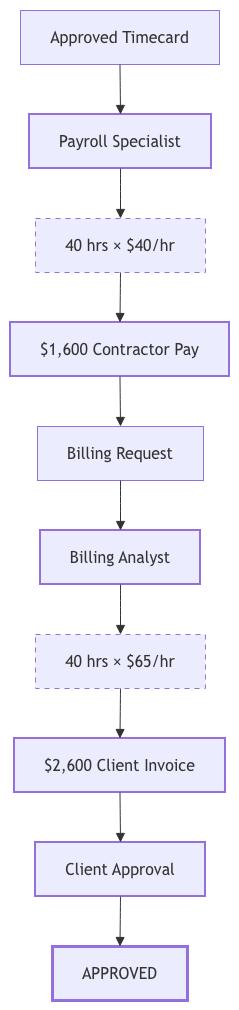

The diagram above was exported from draw.io. Its source (the exported page's mxGraphModel, read from the mxfile embedded in the PNG):
<mxGraphModel dx="988" dy="680" grid="1" gridSize="10" guides="1" tooltips="1" connect="1" arrows="1" fold="1" page="1" pageScale="1" pageWidth="850" pageHeight="1100" math="0" shadow="0">
  <root>
    <mxCell id="0" />
    <mxCell id="1" parent="0" />
    <UserObject label="" mermaidData="{&#10;  &quot;data&quot;: &quot;flowchart TD\n\n    A[\&quot;Approved Timecard\&quot;]\n\n    B[\&quot;Payroll Specialist\&quot;]\n    C[\&quot;40 hrs × $40/hr\&quot;]\n    D[\&quot;$1,600 Contractor Pay\&quot;]\n\n    E[\&quot;Billing Request\&quot;]\n\n    F[\&quot;Billing Analyst\&quot;]\n    G[\&quot;40 hrs × $65/hr\&quot;]\n    H[\&quot;$2,600 Client Invoice\&quot;]\n\n    I[\&quot;Client Approval\&quot;]\n    J[\&quot;APPROVED\&quot;]\n\n    A --&gt; B\n    B --&gt; C\n    C --&gt; D\n    D --&gt; E\n    E --&gt; F\n    F --&gt; G\n    G --&gt; H\n    H --&gt; I\n    I --&gt; J\n\n    classDef role stroke-width:2px;\n    classDef calculation stroke-dasharray:5 5;\n    classDef result stroke-width:2px;\n    classDef approval stroke-width:3px;\n\n    class B,F,I role;\n    class C,G calculation;\n    class D,H result;\n    class J approval;&quot;,&#10;  &quot;config&quot;: null&#10;}" id="uj2BvdgYQt2jqzHyYajh-21">
      <mxCell connectable="0" parent="1" style="group;transparentBounds=1;editIcon=1;lockedGroup=0;groupPadding=10;" vertex="1">
        <mxGeometry as="geometry" />
      </mxCell>
    </UserObject>
    <UserObject label="Approved Timecard" mermaidId="n:A" mermaidBaseStyle="html=1;whiteSpace=wrap;strokeWidth=1;fillColor=light-dark(#ECECFF,#1f2020);strokeColor=light-dark(#9370DB,#cccccc);fontColor=light-dark(#333333,#cccccc);fontFamily=Trebuchet MS,Verdana,Arial,sans-serif;fontSize=16;" mermaidBaseValue="Approved Timecard" id="uj2BvdgYQt2jqzHyYajh-22">
      <mxCell parent="uj2BvdgYQt2jqzHyYajh-21" style="html=1;whiteSpace=wrap;strokeWidth=1;fillColor=light-dark(#ECECFF,#1f2020);strokeColor=light-dark(#9370DB,#cccccc);fontColor=light-dark(#333333,#cccccc);fontFamily=Trebuchet MS,Verdana,Arial,sans-serif;fontSize=16;" vertex="1">
        <mxGeometry height="54" width="199" x="40" y="1060" as="geometry" />
      </mxCell>
    </UserObject>
    <UserObject label="Payroll Specialist" mermaidId="n:B" mermaidBaseStyle="html=1;whiteSpace=wrap;strokeWidth=2;fillColor=light-dark(#ECECFF,#1f2020);strokeColor=light-dark(#9370DB,#cccccc);fontColor=light-dark(#333333,#cccccc);fontFamily=Trebuchet MS,Verdana,Arial,sans-serif;fontSize=16;" mermaidBaseValue="Payroll Specialist" id="uj2BvdgYQt2jqzHyYajh-23">
      <mxCell parent="uj2BvdgYQt2jqzHyYajh-21" style="html=1;whiteSpace=wrap;strokeWidth=2;fillColor=light-dark(#ECECFF,#1f2020);strokeColor=light-dark(#9370DB,#cccccc);fontColor=light-dark(#333333,#cccccc);fontFamily=Trebuchet MS,Verdana,Arial,sans-serif;fontSize=16;" vertex="1">
        <mxGeometry height="54" width="182" x="49" y="1164" as="geometry" />
      </mxCell>
    </UserObject>
    <UserObject label="40 hrs × $40/hr" mermaidId="n:C" mermaidBaseStyle="html=1;whiteSpace=wrap;strokeWidth=1;fillColor=light-dark(#ECECFF,#1f2020);strokeColor=light-dark(#9370DB,#cccccc);fontColor=light-dark(#333333,#cccccc);fontFamily=Trebuchet MS,Verdana,Arial,sans-serif;fontSize=16;dashed=1;dashPattern=5 5;fixDash=1;" mermaidBaseValue="40 hrs × $40/hr" id="uj2BvdgYQt2jqzHyYajh-24">
      <mxCell parent="uj2BvdgYQt2jqzHyYajh-21" style="html=1;whiteSpace=wrap;strokeWidth=1;fillColor=light-dark(#ECECFF,#1f2020);strokeColor=light-dark(#9370DB,#cccccc);fontColor=light-dark(#333333,#cccccc);fontFamily=Trebuchet MS,Verdana,Arial,sans-serif;fontSize=16;dashed=1;dashPattern=5 5;fixDash=1;" vertex="1">
        <mxGeometry height="54" width="170" x="55" y="1268" as="geometry" />
      </mxCell>
    </UserObject>
    <UserObject label="$1,600 Contractor Pay" mermaidId="n:D" mermaidBaseStyle="html=1;whiteSpace=wrap;strokeWidth=2;fillColor=light-dark(#ECECFF,#1f2020);strokeColor=light-dark(#9370DB,#cccccc);fontColor=light-dark(#333333,#cccccc);fontFamily=Trebuchet MS,Verdana,Arial,sans-serif;fontSize=16;" mermaidBaseValue="$1,600 Contractor Pay" id="uj2BvdgYQt2jqzHyYajh-25">
      <mxCell parent="uj2BvdgYQt2jqzHyYajh-21" style="html=1;whiteSpace=wrap;strokeWidth=2;fillColor=light-dark(#ECECFF,#1f2020);strokeColor=light-dark(#9370DB,#cccccc);fontColor=light-dark(#333333,#cccccc);fontFamily=Trebuchet MS,Verdana,Arial,sans-serif;fontSize=16;" vertex="1">
        <mxGeometry height="54" width="219" x="30" y="1372" as="geometry" />
      </mxCell>
    </UserObject>
    <UserObject label="Billing Request" mermaidId="n:E" mermaidBaseStyle="html=1;whiteSpace=wrap;strokeWidth=1;fillColor=light-dark(#ECECFF,#1f2020);strokeColor=light-dark(#9370DB,#cccccc);fontColor=light-dark(#333333,#cccccc);fontFamily=Trebuchet MS,Verdana,Arial,sans-serif;fontSize=16;" mermaidBaseValue="Billing Request" id="uj2BvdgYQt2jqzHyYajh-26">
      <mxCell parent="uj2BvdgYQt2jqzHyYajh-21" style="html=1;whiteSpace=wrap;strokeWidth=1;fillColor=light-dark(#ECECFF,#1f2020);strokeColor=light-dark(#9370DB,#cccccc);fontColor=light-dark(#333333,#cccccc);fontFamily=Trebuchet MS,Verdana,Arial,sans-serif;fontSize=16;" vertex="1">
        <mxGeometry height="54" width="166" x="57" y="1476" as="geometry" />
      </mxCell>
    </UserObject>
    <UserObject label="Billing Analyst" mermaidId="n:F" mermaidBaseStyle="html=1;whiteSpace=wrap;strokeWidth=2;fillColor=light-dark(#ECECFF,#1f2020);strokeColor=light-dark(#9370DB,#cccccc);fontColor=light-dark(#333333,#cccccc);fontFamily=Trebuchet MS,Verdana,Arial,sans-serif;fontSize=16;" mermaidBaseValue="Billing Analyst" id="uj2BvdgYQt2jqzHyYajh-27">
      <mxCell parent="uj2BvdgYQt2jqzHyYajh-21" style="html=1;whiteSpace=wrap;strokeWidth=2;fillColor=light-dark(#ECECFF,#1f2020);strokeColor=light-dark(#9370DB,#cccccc);fontColor=light-dark(#333333,#cccccc);fontFamily=Trebuchet MS,Verdana,Arial,sans-serif;fontSize=16;" vertex="1">
        <mxGeometry height="54" width="160" x="60" y="1580" as="geometry" />
      </mxCell>
    </UserObject>
    <UserObject label="40 hrs × $65/hr" mermaidId="n:G" mermaidBaseStyle="html=1;whiteSpace=wrap;strokeWidth=1;fillColor=light-dark(#ECECFF,#1f2020);strokeColor=light-dark(#9370DB,#cccccc);fontColor=light-dark(#333333,#cccccc);fontFamily=Trebuchet MS,Verdana,Arial,sans-serif;fontSize=16;dashed=1;dashPattern=5 5;fixDash=1;" mermaidBaseValue="40 hrs × $65/hr" id="uj2BvdgYQt2jqzHyYajh-28">
      <mxCell parent="uj2BvdgYQt2jqzHyYajh-21" style="html=1;whiteSpace=wrap;strokeWidth=1;fillColor=light-dark(#ECECFF,#1f2020);strokeColor=light-dark(#9370DB,#cccccc);fontColor=light-dark(#333333,#cccccc);fontFamily=Trebuchet MS,Verdana,Arial,sans-serif;fontSize=16;dashed=1;dashPattern=5 5;fixDash=1;" vertex="1">
        <mxGeometry height="54" width="170" x="55" y="1684" as="geometry" />
      </mxCell>
    </UserObject>
    <UserObject label="$2,600 Client Invoice" mermaidId="n:H" mermaidBaseStyle="html=1;whiteSpace=wrap;strokeWidth=2;fillColor=light-dark(#ECECFF,#1f2020);strokeColor=light-dark(#9370DB,#cccccc);fontColor=light-dark(#333333,#cccccc);fontFamily=Trebuchet MS,Verdana,Arial,sans-serif;fontSize=16;" mermaidBaseValue="$2,600 Client Invoice" id="uj2BvdgYQt2jqzHyYajh-29">
      <mxCell parent="uj2BvdgYQt2jqzHyYajh-21" style="html=1;whiteSpace=wrap;strokeWidth=2;fillColor=light-dark(#ECECFF,#1f2020);strokeColor=light-dark(#9370DB,#cccccc);fontColor=light-dark(#333333,#cccccc);fontFamily=Trebuchet MS,Verdana,Arial,sans-serif;fontSize=16;" vertex="1">
        <mxGeometry height="54" width="211" x="34" y="1788" as="geometry" />
      </mxCell>
    </UserObject>
    <UserObject label="Client Approval" mermaidId="n:I" mermaidBaseStyle="html=1;whiteSpace=wrap;strokeWidth=2;fillColor=light-dark(#ECECFF,#1f2020);strokeColor=light-dark(#9370DB,#cccccc);fontColor=light-dark(#333333,#cccccc);fontFamily=Trebuchet MS,Verdana,Arial,sans-serif;fontSize=16;" mermaidBaseValue="Client Approval" id="uj2BvdgYQt2jqzHyYajh-30">
      <mxCell parent="uj2BvdgYQt2jqzHyYajh-21" style="html=1;whiteSpace=wrap;strokeWidth=2;fillColor=light-dark(#ECECFF,#1f2020);strokeColor=light-dark(#9370DB,#cccccc);fontColor=light-dark(#333333,#cccccc);fontFamily=Trebuchet MS,Verdana,Arial,sans-serif;fontSize=16;" vertex="1">
        <mxGeometry height="54" width="170" x="55" y="1892" as="geometry" />
      </mxCell>
    </UserObject>
    <UserObject label="APPROVED" mermaidId="n:J" mermaidBaseStyle="html=1;whiteSpace=wrap;strokeWidth=3;fillColor=light-dark(#ECECFF,#1f2020);strokeColor=light-dark(#9370DB,#cccccc);fontColor=light-dark(#333333,#cccccc);fontFamily=Trebuchet MS,Verdana,Arial,sans-serif;fontSize=16;" mermaidBaseValue="APPROVED" id="uj2BvdgYQt2jqzHyYajh-31">
      <mxCell parent="uj2BvdgYQt2jqzHyYajh-21" style="html=1;whiteSpace=wrap;strokeWidth=3;fillColor=light-dark(#ECECFF,#1f2020);strokeColor=light-dark(#9370DB,#cccccc);fontColor=light-dark(#333333,#cccccc);fontFamily=Trebuchet MS,Verdana,Arial,sans-serif;fontSize=16;" vertex="1">
        <mxGeometry height="54" width="135" x="72" y="1996" as="geometry" />
      </mxCell>
    </UserObject>
    <UserObject label="" mermaidId="e:A-&gt;B#0" mermaidBaseStyle="curved=1;startArrow=none;endArrow=block;endSize=7;strokeColor=light-dark(#333333,#cccccc);exitX=0.5;exitY=1;entryX=0.5;entryY=0;" mermaidBaseValue="" id="uj2BvdgYQt2jqzHyYajh-32">
      <mxCell edge="1" parent="uj2BvdgYQt2jqzHyYajh-21" source="uj2BvdgYQt2jqzHyYajh-22" style="curved=1;startArrow=none;endArrow=block;endSize=7;strokeColor=light-dark(#333333,#cccccc);exitX=0.5;exitY=1;entryX=0.5;entryY=0;rounded=0;" target="uj2BvdgYQt2jqzHyYajh-23">
        <mxGeometry relative="1" as="geometry">
          <Array as="points" />
        </mxGeometry>
      </mxCell>
    </UserObject>
    <UserObject label="" mermaidId="e:B-&gt;C#0" mermaidBaseStyle="curved=1;startArrow=none;endArrow=block;endSize=7;strokeColor=light-dark(#333333,#cccccc);exitX=0.5;exitY=1;entryX=0.5;entryY=0;" mermaidBaseValue="" id="uj2BvdgYQt2jqzHyYajh-33">
      <mxCell edge="1" parent="uj2BvdgYQt2jqzHyYajh-21" source="uj2BvdgYQt2jqzHyYajh-23" style="curved=1;startArrow=none;endArrow=block;endSize=7;strokeColor=light-dark(#333333,#cccccc);exitX=0.5;exitY=1;entryX=0.5;entryY=0;rounded=0;" target="uj2BvdgYQt2jqzHyYajh-24">
        <mxGeometry relative="1" as="geometry">
          <Array as="points" />
        </mxGeometry>
      </mxCell>
    </UserObject>
    <UserObject label="" mermaidId="e:C-&gt;D#0" mermaidBaseStyle="curved=1;startArrow=none;endArrow=block;endSize=7;strokeColor=light-dark(#333333,#cccccc);exitX=0.5;exitY=1;entryX=0.5;entryY=0;" mermaidBaseValue="" id="uj2BvdgYQt2jqzHyYajh-34">
      <mxCell edge="1" parent="uj2BvdgYQt2jqzHyYajh-21" source="uj2BvdgYQt2jqzHyYajh-24" style="curved=1;startArrow=none;endArrow=block;endSize=7;strokeColor=light-dark(#333333,#cccccc);exitX=0.5;exitY=1;entryX=0.5;entryY=0;rounded=0;" target="uj2BvdgYQt2jqzHyYajh-25">
        <mxGeometry relative="1" as="geometry">
          <Array as="points" />
        </mxGeometry>
      </mxCell>
    </UserObject>
    <UserObject label="" mermaidId="e:D-&gt;E#0" mermaidBaseStyle="curved=1;startArrow=none;endArrow=block;endSize=7;strokeColor=light-dark(#333333,#cccccc);exitX=0.5;exitY=1;entryX=0.5;entryY=0;" mermaidBaseValue="" id="uj2BvdgYQt2jqzHyYajh-35">
      <mxCell edge="1" parent="uj2BvdgYQt2jqzHyYajh-21" source="uj2BvdgYQt2jqzHyYajh-25" style="curved=1;startArrow=none;endArrow=block;endSize=7;strokeColor=light-dark(#333333,#cccccc);exitX=0.5;exitY=1;entryX=0.5;entryY=0;rounded=0;" target="uj2BvdgYQt2jqzHyYajh-26">
        <mxGeometry relative="1" as="geometry">
          <Array as="points" />
        </mxGeometry>
      </mxCell>
    </UserObject>
    <UserObject label="" mermaidId="e:E-&gt;F#0" mermaidBaseStyle="curved=1;startArrow=none;endArrow=block;endSize=7;strokeColor=light-dark(#333333,#cccccc);exitX=0.5;exitY=1;entryX=0.5;entryY=0;" mermaidBaseValue="" id="uj2BvdgYQt2jqzHyYajh-36">
      <mxCell edge="1" parent="uj2BvdgYQt2jqzHyYajh-21" source="uj2BvdgYQt2jqzHyYajh-26" style="curved=1;startArrow=none;endArrow=block;endSize=7;strokeColor=light-dark(#333333,#cccccc);exitX=0.5;exitY=1;entryX=0.5;entryY=0;rounded=0;" target="uj2BvdgYQt2jqzHyYajh-27">
        <mxGeometry relative="1" as="geometry">
          <Array as="points" />
        </mxGeometry>
      </mxCell>
    </UserObject>
    <UserObject label="" mermaidId="e:F-&gt;G#0" mermaidBaseStyle="curved=1;startArrow=none;endArrow=block;endSize=7;strokeColor=light-dark(#333333,#cccccc);exitX=0.5;exitY=1;entryX=0.5;entryY=0;" mermaidBaseValue="" id="uj2BvdgYQt2jqzHyYajh-37">
      <mxCell edge="1" parent="uj2BvdgYQt2jqzHyYajh-21" source="uj2BvdgYQt2jqzHyYajh-27" style="curved=1;startArrow=none;endArrow=block;endSize=7;strokeColor=light-dark(#333333,#cccccc);exitX=0.5;exitY=1;entryX=0.5;entryY=0;rounded=0;" target="uj2BvdgYQt2jqzHyYajh-28">
        <mxGeometry relative="1" as="geometry">
          <Array as="points" />
        </mxGeometry>
      </mxCell>
    </UserObject>
    <UserObject label="" mermaidId="e:G-&gt;H#0" mermaidBaseStyle="curved=1;startArrow=none;endArrow=block;endSize=7;strokeColor=light-dark(#333333,#cccccc);exitX=0.5;exitY=1;entryX=0.5;entryY=0;" mermaidBaseValue="" id="uj2BvdgYQt2jqzHyYajh-38">
      <mxCell edge="1" parent="uj2BvdgYQt2jqzHyYajh-21" source="uj2BvdgYQt2jqzHyYajh-28" style="curved=1;startArrow=none;endArrow=block;endSize=7;strokeColor=light-dark(#333333,#cccccc);exitX=0.5;exitY=1;entryX=0.5;entryY=0;rounded=0;" target="uj2BvdgYQt2jqzHyYajh-29">
        <mxGeometry relative="1" as="geometry">
          <Array as="points" />
        </mxGeometry>
      </mxCell>
    </UserObject>
    <UserObject label="" mermaidId="e:H-&gt;I#0" mermaidBaseStyle="curved=1;startArrow=none;endArrow=block;endSize=7;strokeColor=light-dark(#333333,#cccccc);exitX=0.5;exitY=1;entryX=0.5;entryY=0;" mermaidBaseValue="" id="uj2BvdgYQt2jqzHyYajh-39">
      <mxCell edge="1" parent="uj2BvdgYQt2jqzHyYajh-21" source="uj2BvdgYQt2jqzHyYajh-29" style="curved=1;startArrow=none;endArrow=block;endSize=7;strokeColor=light-dark(#333333,#cccccc);exitX=0.5;exitY=1;entryX=0.5;entryY=0;rounded=0;" target="uj2BvdgYQt2jqzHyYajh-30">
        <mxGeometry relative="1" as="geometry">
          <Array as="points" />
        </mxGeometry>
      </mxCell>
    </UserObject>
    <UserObject label="" mermaidId="e:I-&gt;J#0" mermaidBaseStyle="curved=1;startArrow=none;endArrow=block;endSize=7;strokeColor=light-dark(#333333,#cccccc);exitX=0.5;exitY=1;entryX=0.5;entryY=0;" mermaidBaseValue="" id="uj2BvdgYQt2jqzHyYajh-40">
      <mxCell edge="1" parent="uj2BvdgYQt2jqzHyYajh-21" source="uj2BvdgYQt2jqzHyYajh-30" style="curved=1;startArrow=none;endArrow=block;endSize=7;strokeColor=light-dark(#333333,#cccccc);exitX=0.5;exitY=1;entryX=0.5;entryY=0;rounded=0;" target="uj2BvdgYQt2jqzHyYajh-31">
        <mxGeometry relative="1" as="geometry">
          <Array as="points" />
        </mxGeometry>
      </mxCell>
    </UserObject>
  </root>
</mxGraphModel>